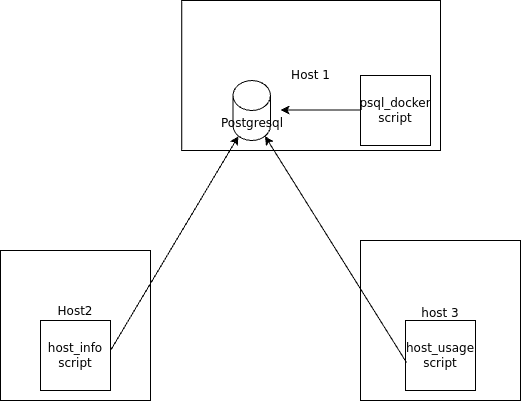

The diagram above was exported from draw.io. Its source (the exported page's mxGraphModel, read from the mxfile embedded in the PNG):
<mxGraphModel dx="554" dy="707" grid="1" gridSize="13" guides="1" tooltips="1" connect="1" arrows="1" fold="1" page="1" pageScale="1" pageWidth="850" pageHeight="1100" math="0" shadow="0">
  <root>
    <mxCell id="0" />
    <mxCell id="1" parent="0" />
    <mxCell id="Hy2EcCJpi9KSQxl9xEKB-1" value="Host 1" style="rounded=0;whiteSpace=wrap;html=1;" vertex="1" parent="1">
      <mxGeometry x="191.25" y="160" width="258.75" height="150" as="geometry" />
    </mxCell>
    <mxCell id="Hy2EcCJpi9KSQxl9xEKB-2" value="Postgresql" style="shape=cylinder3;whiteSpace=wrap;html=1;boundedLbl=1;backgroundOutline=1;size=15;" vertex="1" parent="1">
      <mxGeometry x="242.5" y="240" width="37.5" height="60" as="geometry" />
    </mxCell>
    <mxCell id="Hy2EcCJpi9KSQxl9xEKB-3" value="Host2&lt;div&gt;&lt;br&gt;&lt;/div&gt;&lt;div&gt;&lt;br&gt;&lt;/div&gt;" style="whiteSpace=wrap;html=1;aspect=fixed;" vertex="1" parent="1">
      <mxGeometry x="10" y="410" width="150" height="150" as="geometry" />
    </mxCell>
    <mxCell id="Hy2EcCJpi9KSQxl9xEKB-4" value="host_info&lt;div&gt;script&lt;/div&gt;" style="whiteSpace=wrap;html=1;aspect=fixed;" vertex="1" parent="1">
      <mxGeometry x="50" y="480" width="70" height="70" as="geometry" />
    </mxCell>
    <mxCell id="Hy2EcCJpi9KSQxl9xEKB-5" value="host 3&lt;div&gt;&lt;br&gt;&lt;/div&gt;" style="whiteSpace=wrap;html=1;aspect=fixed;" vertex="1" parent="1">
      <mxGeometry x="370" y="400" width="160" height="160" as="geometry" />
    </mxCell>
    <mxCell id="Hy2EcCJpi9KSQxl9xEKB-6" value="host_usage&lt;div&gt;script&lt;/div&gt;" style="whiteSpace=wrap;html=1;aspect=fixed;" vertex="1" parent="1">
      <mxGeometry x="415" y="480" width="70" height="70" as="geometry" />
    </mxCell>
    <mxCell id="Hy2EcCJpi9KSQxl9xEKB-7" value="psql_docker&lt;div&gt;script&lt;/div&gt;" style="whiteSpace=wrap;html=1;aspect=fixed;" vertex="1" parent="1">
      <mxGeometry x="370" y="235" width="70" height="70" as="geometry" />
    </mxCell>
    <mxCell id="Hy2EcCJpi9KSQxl9xEKB-8" value="" style="endArrow=classic;html=1;rounded=0;entryX=0.382;entryY=0.73;entryDx=0;entryDy=0;entryPerimeter=0;" edge="1" parent="1" target="Hy2EcCJpi9KSQxl9xEKB-1">
      <mxGeometry width="50" height="50" relative="1" as="geometry">
        <mxPoint x="370" y="269.5" as="sourcePoint" />
        <mxPoint x="300" y="269.5" as="targetPoint" />
      </mxGeometry>
    </mxCell>
    <mxCell id="Hy2EcCJpi9KSQxl9xEKB-10" value="" style="endArrow=classic;html=1;rounded=0;entryX=0.145;entryY=1;entryDx=0;entryDy=-4.35;entryPerimeter=0;" edge="1" parent="1" target="Hy2EcCJpi9KSQxl9xEKB-2">
      <mxGeometry width="50" height="50" relative="1" as="geometry">
        <mxPoint x="120" y="510" as="sourcePoint" />
        <mxPoint x="170" y="460" as="targetPoint" />
      </mxGeometry>
    </mxCell>
    <mxCell id="Hy2EcCJpi9KSQxl9xEKB-11" value="" style="endArrow=classic;html=1;rounded=0;exitX=0.014;exitY=0.6;exitDx=0;exitDy=0;exitPerimeter=0;entryX=0.855;entryY=1;entryDx=0;entryDy=-4.35;entryPerimeter=0;" edge="1" parent="1" source="Hy2EcCJpi9KSQxl9xEKB-6" target="Hy2EcCJpi9KSQxl9xEKB-2">
      <mxGeometry width="50" height="50" relative="1" as="geometry">
        <mxPoint x="260" y="390" as="sourcePoint" />
        <mxPoint x="310" y="340" as="targetPoint" />
      </mxGeometry>
    </mxCell>
  </root>
</mxGraphModel>